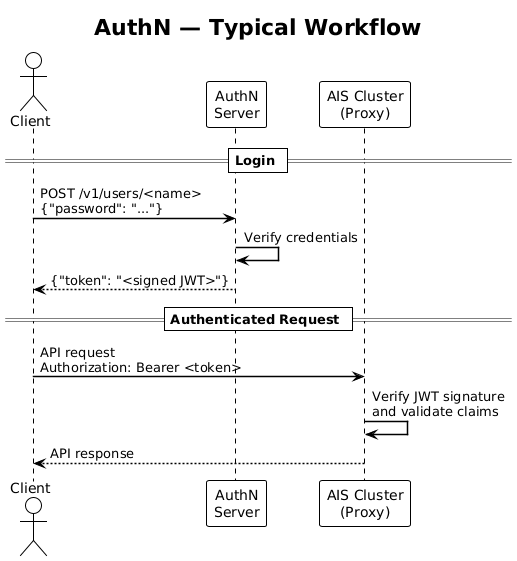

The diagram above was rendered by PlantUML. Its source (embedded in the PNG):
@startuml
!theme plain
skinparam backgroundColor white
skinparam sequenceArrowThickness 1.5
skinparam participantPadding 20
title AuthN — Typical Workflow
actor Client
participant "AuthN\nServer" as AuthN
participant "AIS Cluster\n(Proxy)" as Proxy
== Login ==
Client -> AuthN : POST /v1/users/<name>\n{"password": "..."}
AuthN -> AuthN : Verify credentials
AuthN --> Client : {"token": "<signed JWT>"}
== Authenticated Request ==
Client -> Proxy : API request\nAuthorization: Bearer <token>
Proxy -> Proxy : Verify JWT signature\nand validate claims
Proxy --> Client : API response
@enduml